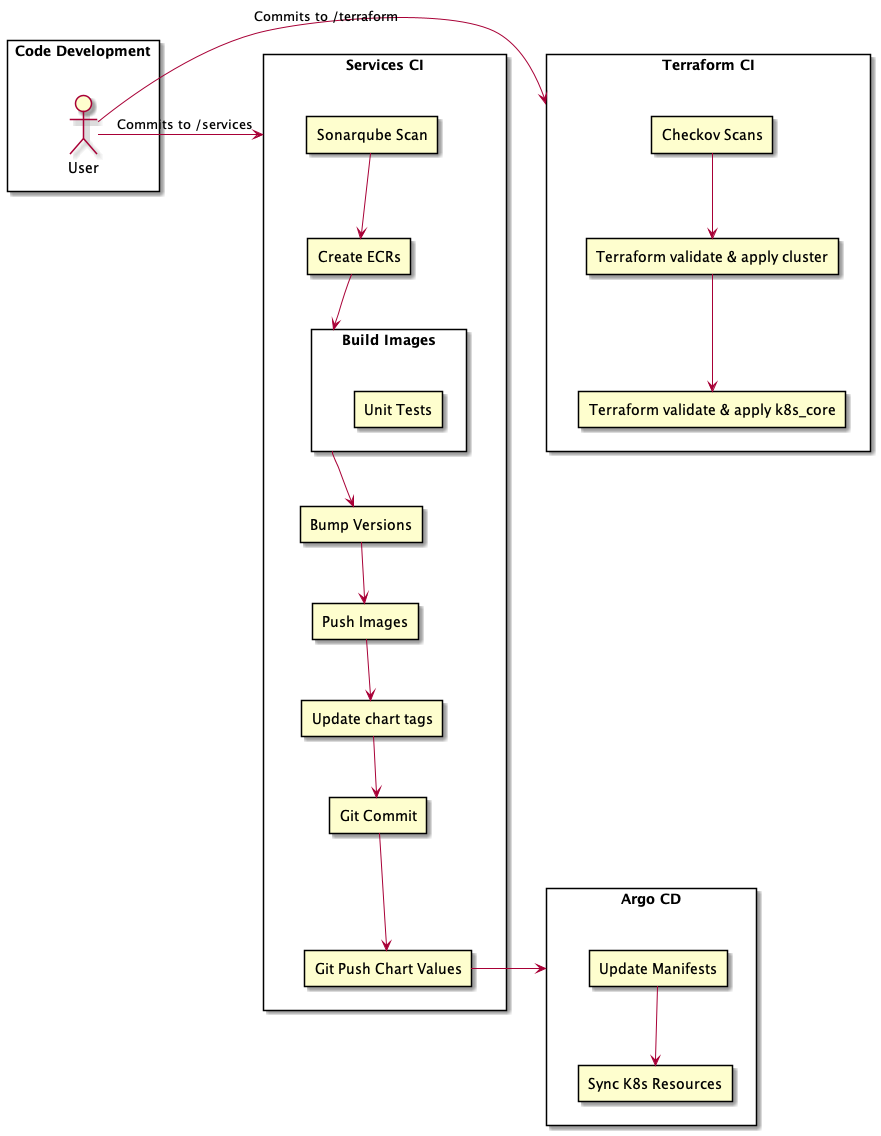

The diagram above was rendered by PlantUML. Its source (embedded in the PNG):
@startuml Pipelines
rectangle "Code Development" { 
    actor User
}
rectangle "Services CI" as services_ci {
    rectangle "Sonarqube Scan" as sonarqube_scan
    rectangle "Create ECRs" as create_ecr
    rectangle "Build Images" as build_images {
        rectangle "Unit Tests"
    }
    rectangle "Bump Versions" as bump_versions
    rectangle "Push Images" as push_images
    rectangle "Update chart tags" as update_chart_tags
    rectangle "Git Commit" as git_commit
    rectangle "Git Push Chart Values" as git_push_chart_values

    sonarqube_scan --> create_ecr
    create_ecr --> build_images
    build_images --> bump_versions
    bump_versions --> push_images
    push_images --> update_chart_tags
    update_chart_tags --> git_commit
    git_commit --> git_push_chart_values
}

rectangle "Terraform CI" as terraform_ci {
    rectangle "Checkov Scans" as checkov_scans
    rectangle "Terraform validate & apply cluster" as tf_cluster
    rectangle "Terraform validate & apply k8s_core" as tf_core

    checkov_scans --> tf_cluster
    tf_cluster --> tf_core
}

rectangle "Argo CD" as argocd {
    rectangle "Update Manifests" as update_manifests
    rectangle "Sync K8s Resources" as sync_resources
    update_manifests --> sync_resources
}

User -> services_ci : Commits to /services
User -> terraform_ci : Commits to /terraform

git_push_chart_values -> argocd

@enduml